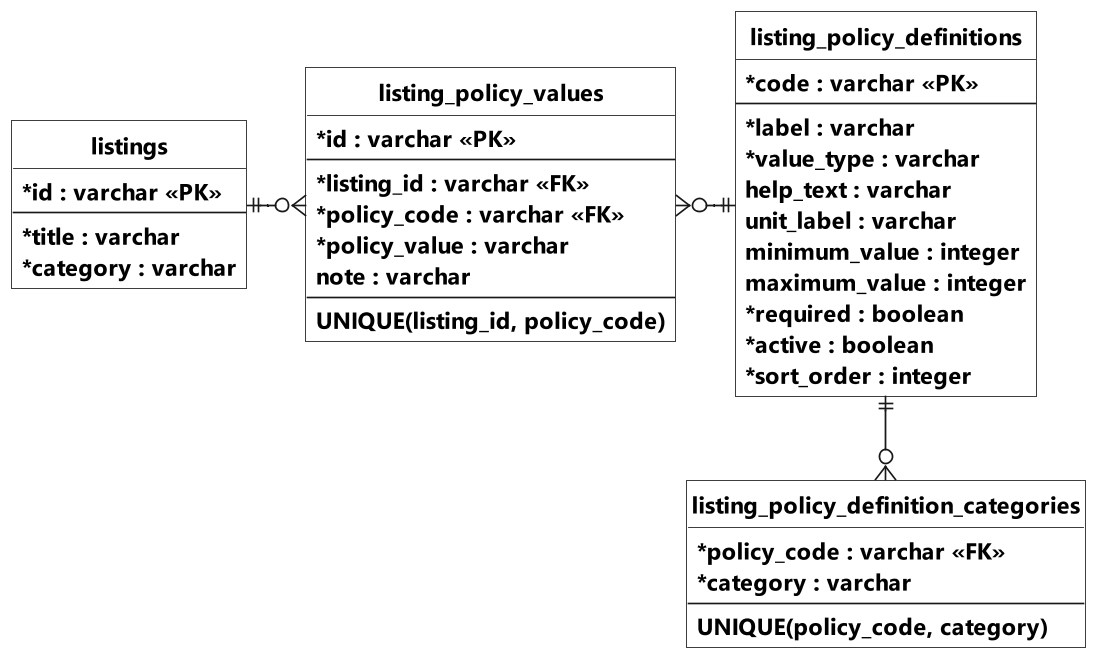

The diagram above was rendered by PlantUML. Its source (embedded in the PNG):
@startuml Hinh_3_24d_ERD_ChinhSach_Listing
' Bổ sung listing_policy_definitions, listing_policy_values và listing_policy_definition_categories. Nguồn: ListingPolicyDefinition.java và ListingPolicyValue.java.
' Chỉ thể hiện các trường chính. FK: khóa ngoại; REF: tham chiếu logic.
' Không có tiêu đề, framework hay chú giải bên dưới. Chỉ xuất PNG và PUML.

top to bottom direction
hide circle
hide methods
skinparam monochrome true
skinparam shadowing false
skinparam backgroundColor white
skinparam dpi 200
scale 0.8
skinparam defaultFontName Segoe UI
skinparam defaultFontSize 15
skinparam defaultFontStyle bold
skinparam classFontSize 16
skinparam classFontStyle bold
skinparam classAttributeFontSize 14
skinparam classAttributeFontStyle bold
skinparam classAttributeIconSize 0
skinparam classBackgroundColor white
skinparam linetype ortho
skinparam nodesep 35
skinparam ranksep 50
skinparam roundcorner 0

entity "listings" as Listing {
    * id : varchar <<PK>>
    --
    * title : varchar
    * category : varchar
}

entity "listing_policy_definitions" as Definition {
    * code : varchar <<PK>>
    --
    * label : varchar
    * value_type : varchar
    help_text : varchar
    unit_label : varchar
    minimum_value : integer
    maximum_value : integer
    * required : boolean
    * active : boolean
    * sort_order : integer
}

entity "listing_policy_values" as Value {
    * id : varchar <<PK>>
    --
    * listing_id : varchar <<FK>>
    * policy_code : varchar <<FK>>
    * policy_value : varchar
    note : varchar
    --
    UNIQUE(listing_id, policy_code)
}

entity "listing_policy_definition_categories" as Category {
    * policy_code : varchar <<FK>>
    * category : varchar
    --
    UNIQUE(policy_code, category)
}


Listing ||-right-o{ Value
Definition ||-left-o{ Value
Definition ||-down-o{ Category

@enduml